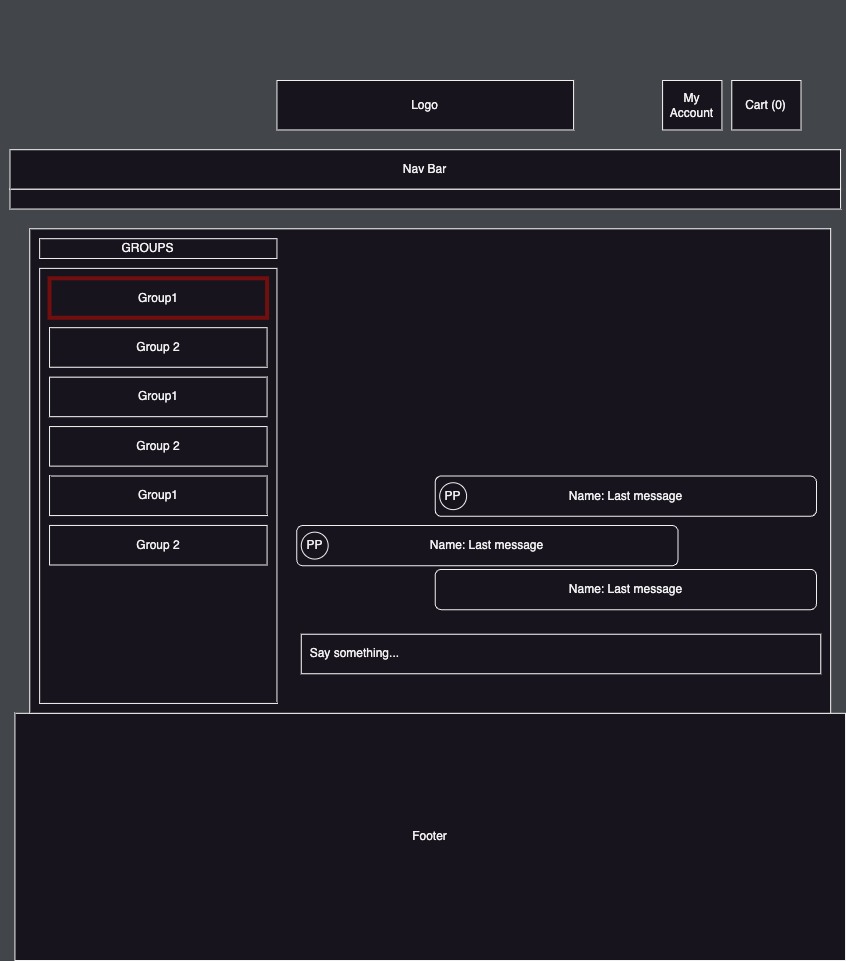

The diagram above was exported from draw.io. Its source (the exported page's mxGraphModel, read from the mxfile embedded in the PNG):
<mxGraphModel dx="1426" dy="666" grid="1" gridSize="10" guides="1" tooltips="1" connect="1" arrows="1" fold="1" page="1" pageScale="1" pageWidth="850" pageHeight="1100" background="#424549" math="0" shadow="0">
  <root>
    <mxCell id="0" />
    <mxCell id="1" parent="0" />
    <mxCell id="X1MPwJwNkgNCkerZZ-jI-1" value="" style="group" parent="1" connectable="0" vertex="1">
      <mxGeometry width="845" height="890" as="geometry" />
    </mxCell>
    <mxCell id="950vtWK7GUbAnNzYoI-S-2" value="Footer" style="rounded=0;whiteSpace=wrap;html=1;" parent="1" vertex="1">
      <mxGeometry x="14.433846153846154" y="712.8089887640448" width="830.5661538461538" height="247.19101123595502" as="geometry" />
    </mxCell>
    <mxCell id="950vtWK7GUbAnNzYoI-S-3" value="" style="group" parent="1" connectable="0" vertex="1">
      <mxGeometry x="9.49" y="80" width="830.5661538461538" height="632.8089887640448" as="geometry" />
    </mxCell>
    <mxCell id="950vtWK7GUbAnNzYoI-S-4" value="Nav Bar" style="rounded=0;whiteSpace=wrap;html=1;" parent="950vtWK7GUbAnNzYoI-S-3" vertex="1">
      <mxGeometry y="69.21348314606742" width="830.5661538461538" height="39.5505617977528" as="geometry" />
    </mxCell>
    <mxCell id="950vtWK7GUbAnNzYoI-S-5" value="" style="rounded=0;whiteSpace=wrap;html=1;" parent="950vtWK7GUbAnNzYoI-S-3" vertex="1">
      <mxGeometry y="108.76404494382022" width="830.5661538461538" height="19.7752808988764" as="geometry" />
    </mxCell>
    <mxCell id="950vtWK7GUbAnNzYoI-S-6" value="" style="group" parent="950vtWK7GUbAnNzYoI-S-3" connectable="0" vertex="1">
      <mxGeometry x="19.775384615384613" width="800.9030769230769" height="632.8089887640448" as="geometry" />
    </mxCell>
    <mxCell id="950vtWK7GUbAnNzYoI-S-7" value="&lt;br&gt;" style="rounded=0;whiteSpace=wrap;html=1;" parent="950vtWK7GUbAnNzYoI-S-6" vertex="1">
      <mxGeometry y="148.31460674157302" width="800.9030769230769" height="484.4943820224719" as="geometry" />
    </mxCell>
    <mxCell id="950vtWK7GUbAnNzYoI-S-8" value="Name: Last message" style="rounded=1;whiteSpace=wrap;html=1;" parent="950vtWK7GUbAnNzYoI-S-6" vertex="1">
      <mxGeometry x="266.96769230769235" y="444.9438202247191" width="381.32534576534584" height="40.34157303370787" as="geometry" />
    </mxCell>
    <mxCell id="950vtWK7GUbAnNzYoI-S-9" value="Name: Last message" style="rounded=1;whiteSpace=wrap;html=1;" parent="950vtWK7GUbAnNzYoI-S-6" vertex="1">
      <mxGeometry x="405.39538461538467" y="395.5056179775281" width="381.32534576534584" height="40.34157303370787" as="geometry" />
    </mxCell>
    <mxCell id="950vtWK7GUbAnNzYoI-S-10" value="" style="rounded=0;whiteSpace=wrap;html=1;" parent="950vtWK7GUbAnNzYoI-S-6" vertex="1">
      <mxGeometry x="9.887692307692308" y="158.2022471910112" width="237.3046153846154" height="19.7752808988764" as="geometry" />
    </mxCell>
    <mxCell id="950vtWK7GUbAnNzYoI-S-11" value="&lt;div&gt;Logo&lt;/div&gt;" style="rounded=0;whiteSpace=wrap;html=1;" parent="950vtWK7GUbAnNzYoI-S-6" vertex="1">
      <mxGeometry x="247.1923076923077" width="296.6307692307692" height="49.438202247191015" as="geometry" />
    </mxCell>
    <mxCell id="950vtWK7GUbAnNzYoI-S-12" value="My Account" style="rounded=0;whiteSpace=wrap;html=1;" parent="950vtWK7GUbAnNzYoI-S-6" vertex="1">
      <mxGeometry x="632.8123076923077" width="59.32615384615385" height="49.438202247191015" as="geometry" />
    </mxCell>
    <mxCell id="950vtWK7GUbAnNzYoI-S-13" value="Cart (0)" style="rounded=0;whiteSpace=wrap;html=1;" parent="950vtWK7GUbAnNzYoI-S-6" vertex="1">
      <mxGeometry x="702.026153846154" width="69.21384615384616" height="49.438202247191015" as="geometry" />
    </mxCell>
    <mxCell id="950vtWK7GUbAnNzYoI-S-14" value="" style="rounded=0;whiteSpace=wrap;html=1;" parent="950vtWK7GUbAnNzYoI-S-6" vertex="1">
      <mxGeometry x="9.887692307692308" y="187.86516853932585" width="237.3046153846154" height="435.0561797752809" as="geometry" />
    </mxCell>
    <mxCell id="950vtWK7GUbAnNzYoI-S-15" value="GROUPS" style="text;html=1;strokeColor=none;fillColor=none;align=center;verticalAlign=middle;whiteSpace=wrap;rounded=0;" parent="950vtWK7GUbAnNzYoI-S-6" vertex="1">
      <mxGeometry x="88.98923076923079" y="153.2584269662921" width="59.32615384615385" height="29.662921348314605" as="geometry" />
    </mxCell>
    <mxCell id="950vtWK7GUbAnNzYoI-S-16" value="Group1" style="rounded=0;whiteSpace=wrap;html=1;strokeColor=#710e0e;strokeWidth=4;" parent="950vtWK7GUbAnNzYoI-S-6" vertex="1">
      <mxGeometry x="19.775384615384617" y="197.75280898876406" width="217.52923076923082" height="39.5505617977528" as="geometry" />
    </mxCell>
    <mxCell id="950vtWK7GUbAnNzYoI-S-17" value="Group 2" style="rounded=0;whiteSpace=wrap;html=1;" parent="950vtWK7GUbAnNzYoI-S-6" vertex="1">
      <mxGeometry x="19.775384615384617" y="247.19101123595505" width="217.52923076923082" height="39.5505617977528" as="geometry" />
    </mxCell>
    <mxCell id="950vtWK7GUbAnNzYoI-S-18" value="Group1" style="rounded=0;whiteSpace=wrap;html=1;" parent="950vtWK7GUbAnNzYoI-S-6" vertex="1">
      <mxGeometry x="19.775384615384617" y="296.62921348314603" width="217.52923076923082" height="39.5505617977528" as="geometry" />
    </mxCell>
    <mxCell id="950vtWK7GUbAnNzYoI-S-19" value="Group 2" style="rounded=0;whiteSpace=wrap;html=1;" parent="950vtWK7GUbAnNzYoI-S-6" vertex="1">
      <mxGeometry x="19.775384615384617" y="346.0674157303371" width="217.52923076923082" height="39.5505617977528" as="geometry" />
    </mxCell>
    <mxCell id="950vtWK7GUbAnNzYoI-S-20" value="Group1" style="rounded=0;whiteSpace=wrap;html=1;" parent="950vtWK7GUbAnNzYoI-S-6" vertex="1">
      <mxGeometry x="19.775384615384617" y="395.5056179775281" width="217.52923076923082" height="39.5505617977528" as="geometry" />
    </mxCell>
    <mxCell id="950vtWK7GUbAnNzYoI-S-21" value="Group 2" style="rounded=0;whiteSpace=wrap;html=1;" parent="950vtWK7GUbAnNzYoI-S-6" vertex="1">
      <mxGeometry x="19.775384615384617" y="444.9438202247191" width="217.52923076923082" height="39.5505617977528" as="geometry" />
    </mxCell>
    <mxCell id="950vtWK7GUbAnNzYoI-S-22" value="PP" style="ellipse;whiteSpace=wrap;html=1;aspect=fixed;" parent="950vtWK7GUbAnNzYoI-S-6" vertex="1">
      <mxGeometry x="409.9349720649721" y="402.22921348314605" width="26.894205203239807" height="26.894205203239807" as="geometry" />
    </mxCell>
    <mxCell id="950vtWK7GUbAnNzYoI-S-23" value="&amp;nbsp; Say something..." style="rounded=0;whiteSpace=wrap;html=1;align=left;" parent="950vtWK7GUbAnNzYoI-S-6" vertex="1">
      <mxGeometry x="271.5061430769231" y="553.7078651685393" width="519.5092415384617" height="39.5505617977528" as="geometry" />
    </mxCell>
    <mxCell id="950vtWK7GUbAnNzYoI-S-24" value="PP" style="ellipse;whiteSpace=wrap;html=1;aspect=fixed;" parent="950vtWK7GUbAnNzYoI-S-6" vertex="1">
      <mxGeometry x="271.5072797572797" y="451.66741573033704" width="26.894205203239807" height="26.894205203239807" as="geometry" />
    </mxCell>
    <mxCell id="950vtWK7GUbAnNzYoI-S-25" value="Name: Last message" style="rounded=1;whiteSpace=wrap;html=1;" parent="950vtWK7GUbAnNzYoI-S-6" vertex="1">
      <mxGeometry x="405.39538461538467" y="488.8833957553058" width="381.32534576534584" height="40.34157303370787" as="geometry" />
    </mxCell>
  </root>
</mxGraphModel>